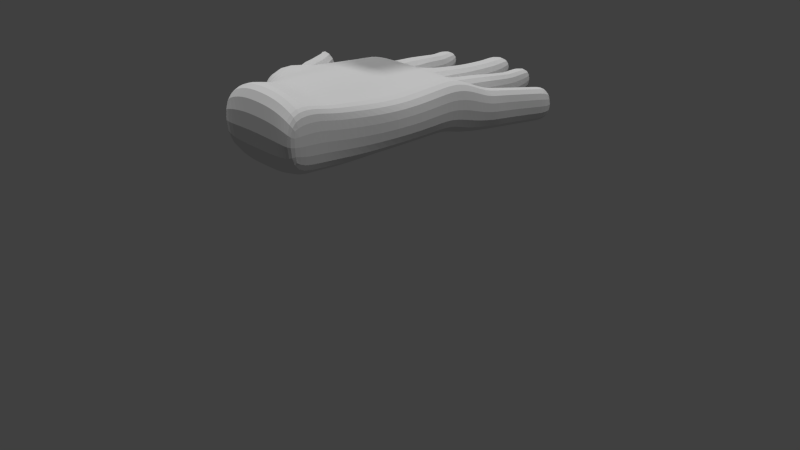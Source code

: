 # Source: pistol_hand_rigged.blend  (saved by Blender 2.76.0; exported with 4.5.12 LTS)
import bpy
from mathutils import Matrix  # noqa: F401  (used for matrix-valued properties, if any)

bpy.ops.wm.read_factory_settings(use_empty=True)
scene = bpy.context.scene
scene.name = 'Scene'

# ---- collections
col_collection_1 = bpy.data.collections.new('Collection 1'); scene.collection.children.link(col_collection_1)

# ---- materials (node trees are filled in below, after node groups)
mat_material = bpy.data.materials.new('Material')
mat_material.alpha_threshold = 0.0
mat_material.use_transparent_shadow = False
mat_material.roughness = 0.5
mat_material.line_color = (0.0, 0.0, 0.0, 1.0)

# ---- material node trees

# ---- world
world_world = bpy.data.worlds.new('World'); scene.world = world_world
world_world.color = (0.05088, 0.05088, 0.05088)
world_world.use_sun_shadow = False
world_world.sun_shadow_jitter_overblur = 0.0
world_world.cycles.sampling_method = 'MANUAL'
world_world.cycles.sample_map_resolution = 256

# ---- cameras
cam_camera = bpy.data.cameras.new('Camera')
cam_camera.clip_end = 100.0
cam_camera.lens = 35.0
cam_camera.sensor_width = 32.0
cam_camera.sensor_height = 18.0
cam_camera.ortho_scale = 7.314
cam_camera.dof.focus_distance = 0.0
cam_camera.dof.aperture_fstop = 128.0

# ---- lights
light_sun_001 = bpy.data.lights.new('Sun.001', 'SUN')
light_sun_001.transmission_factor = 0.0
light_sun_001.angle = 0.1993
light_sun_001.energy = 1.0
light_sun_001.shadow_buffer_clip_start = 0.5
light_sun_001.shadow_soft_size = 0.1
light_sun_001.shadow_cascade_max_distance = 1000.0
light_sun_001.cycles.use_multiple_importance_sampling = False
light_sun = bpy.data.lights.new('Sun', 'SUN')
light_sun.transmission_factor = 0.0
light_sun.angle = 0.1993
light_sun.energy = 1.0
light_sun.shadow_buffer_clip_start = 0.5
light_sun.shadow_soft_size = 0.1
light_sun.shadow_cascade_max_distance = 1000.0
light_sun.cycles.use_multiple_importance_sampling = False

# ---- meshes
me_cube_001 = bpy.data.meshes.new('Cube.001')
me_cube_001.from_pydata([(0.0, -1.411, -1.0), (0.0, -1.0, 1.0), (0.0, 0.5892, -1.0), (0.0, 1.0, 1.0), (0.7586, -1.411, -1.0), (0.7586, -1.0, 1.0), (0.7586, 0.5892, -1.0), (0.7586, 1.0, 1.0), (0.0, 0.1999, -3.124), (0.0, -1.8, -3.124), (0.7586, 0.1999, -3.124), (0.7586, -1.8, -3.124), (0.0, 0.3069, -3.124), (0.0, -1.907, -3.124), (0.7991, 0.3069, -3.124), (0.7991, -1.907, -3.124), (0.0, 0.4025, -3.208), (0.0, -2.003, -3.208), (0.8337, 0.4025, -3.208), (0.8337, -2.003, -3.208), (0.0, 0.4025, -3.491), (0.0, -2.003, -3.491), (0.8337, 0.4025, -3.491), (0.8337, -2.003, -3.491), (0.0, 0.2805, -3.574), (0.0, -1.881, -3.574), (0.7914, 0.2805, -3.574), (0.7914, -1.881, -3.574)], [], [(1, 3, 2, 0), (3, 7, 6, 2), (7, 5, 4, 6), (5, 1, 0, 4), (4, 0, 9, 11), (5, 7, 3, 1), (10, 11, 15, 14), (6, 4, 11, 10), (0, 2, 8, 9), (2, 6, 10, 8), (14, 15, 19, 18), (9, 8, 12, 13), (11, 9, 13, 15), (8, 10, 14, 12), (19, 17, 21, 23), (13, 12, 16, 17), (15, 13, 17, 19), (12, 14, 18, 16), (22, 23, 27, 26), (16, 18, 22, 20), (18, 19, 23, 22), (17, 16, 20, 21), (25, 24, 26, 27), (21, 20, 24, 25), (23, 21, 25, 27), (20, 22, 26, 24)])
me_cube_001.use_remesh_preserve_volume = False
me_cube_001.use_remesh_preserve_attributes = False
me_cube_001.use_mirror_vertex_groups = False
me_cube_001.update()
me_cube = bpy.data.meshes.new('Cube')
me_cube.from_pydata([(1.0, 1.0, -0.9246), (1.0, -1.0, -0.6756), (-1.0, -1.0, -0.6756), (-1.0, 1.0, -0.9246), (1.0, 1.0, 1.232), (1.0, -1.0, 1.103), (-1.0, -1.0, 1.129), (-1.0, 1.0, 1.289), (1.01, 1.942, -0.9105), (-1.139, 1.942, -0.9697), (1.01, 1.942, 1.025), (-1.139, 1.942, 0.3574), (1.124, 3.727, -0.9524), (-1.585, 3.727, -0.8686), (1.124, 3.727, 0.8977), (-1.585, 3.727, 0.9861), (1.422, 7.899, -0.7438), (-1.963, 4.943, -1.139), (1.422, 7.899, 0.9665), (-1.963, 4.943, 1.019), (-0.4341, 1.0, -0.9246), (-0.4341, -1.0, -1.32), (-0.4341, 1.0, 1.557), (-0.4341, -1.0, 1.876), (-0.5311, 1.942, -0.9697), (-0.5311, 1.942, 1.405), (-0.8182, 3.727, -0.9524), (-0.8182, 3.727, 1.26), (-1.556, 7.87, -1.11), (-1.556, 7.87, 0.9683), (1.366, 5.649, 0.9074), (-1.854, 4.467, 1.019), (1.366, 5.649, -0.7438), (-1.854, 4.467, -0.9038), (-1.141, 5.751, -0.7421), (-1.141, 5.751, 0.7925), (-1.871, 9.301, -0.8651), (-2.205, 7.157, -0.8566), (-2.205, 7.157, 0.4951), (-1.871, 9.301, 0.5018), (-2.43, 12.04, -1.119), (-2.734, 11.18, -1.119), (-2.734, 11.18, 0.5856), (-2.43, 12.04, 0.4328), (-1.717, 8.552, 0.6537), (-2.085, 5.458, -0.8854), (-1.717, 8.552, -0.8651), (-2.085, 5.458, 0.7299), (-1.91, 9.549, -1.119), (-2.449, 8.484, -1.119), (-2.449, 8.484, 0.5856), (-1.91, 9.549, 0.5856), (-1.921, 10.03, -1.119), (-2.488, 8.913, -1.119), (-2.488, 8.913, 0.5856), (-1.921, 10.03, 0.5856), (-2.038, 10.7, -1.119), (-2.562, 9.669, -1.119), (-2.562, 9.669, 0.5856), (-2.038, 10.7, 0.5856), (-2.241, 11.55, -1.119), (-2.66, 10.72, -1.119), (-2.66, 10.72, 0.5856), (-2.241, 11.55, 0.5856), (-2.731, 12.09, -1.119), (-2.806, 11.63, -1.119), (-2.806, 11.63, 0.5856), (-2.731, 12.09, 0.4328), (1.408, 9.966, -0.7438), (1.408, 9.966, 1.096), (-1.288, 9.939, -0.7438), (-1.288, 9.939, 1.096), (1.508, 11.08, -1.04), (1.508, 11.08, 1.096), (-1.289, 11.13, -1.04), (-1.289, 11.13, 1.096), (0.7417, 1.0, -0.9246), (0.7417, -1.0, -1.068), (0.7417, 1.0, 1.353), (0.7417, -1.0, 1.542), (0.7326, 1.942, -1.086), (0.7326, 1.942, 1.177), (0.7739, 3.727, -0.9524), (0.7739, 3.727, 1.103), (0.8854, 7.894, -0.7423), (0.8854, 7.894, 1.049), (0.9144, 5.667, -0.7334), (0.9144, 5.667, 1.034), (0.9223, 9.961, -0.7438), (0.9223, 9.961, 1.105), (0.9214, 11.15, -1.04), (0.9214, 11.15, 1.096), (1.583, 12.18, -1.04), (1.583, 12.2, 0.6797), (1.082, 12.85, -1.04), (1.082, 12.86, 0.6271), (1.661, 12.9, -1.04), (1.661, 12.92, 0.6226), (1.161, 13.57, -1.04), (1.161, 13.58, 0.57), (1.703, 13.73, -1.04), (1.703, 13.74, 0.5579), (1.276, 14.21, -1.04), (1.276, 14.21, 0.52), (1.793, 14.72, -1.04), (1.793, 14.72, 0.4796), (1.367, 15.2, -1.04), (1.367, 15.2, 0.4417), (1.84, 15.24, -1.04), (1.84, 15.23, 0.4389), (1.414, 15.72, -1.04), (1.414, 15.71, 0.4011), (1.873, 15.59, -1.04), (1.873, 15.58, 0.4112), (1.446, 16.07, -1.04), (1.446, 16.06, 0.3733), (2.0, 16.99, -1.04), (2.0, 16.98, 0.3009), (1.574, 17.48, -1.04), (1.574, 17.45, 0.263), (0.8235, 12.0, -1.04), (-1.301, 11.98, -1.04), (0.8235, 12.03, 0.6934), (-1.301, 12.01, 0.6951), (0.4332, 1.0, -0.9246), (0.4332, -1.0, -1.32), (0.4332, 1.0, 1.498), (0.4332, -1.0, 1.851), (0.4011, 1.942, -1.086), (0.4011, 1.942, 1.37), (0.3562, 3.727, -0.9524), (0.3562, 3.727, 1.419), (0.2449, 7.887, -0.7372), (0.2449, 7.887, 1.264), (0.3751, 5.689, 1.384), (0.3423, 9.955, -0.7438), (0.3423, 9.955, 1.129), (0.3414, 11.14, -1.04), (0.3414, 11.14, 1.096), (0.3751, 5.689, -0.7176), (0.2662, 12.0, -1.04), (0.2662, 12.02, 0.6939), (0.8217, 14.36, -1.04), (0.8217, 14.36, 0.5084), (0.2644, 14.35, -1.04), (0.2644, 14.35, 0.5088), (0.821, 15.21, -1.04), (0.821, 15.21, 0.4411), (0.2637, 15.21, -1.04), (0.2637, 15.2, 0.4415), (0.818, 16.09, -1.043), (0.818, 16.08, 0.3707), (0.3305, 16.06, -1.04), (0.3305, 16.05, 0.3742), (0.8192, 17.8, -1.04), (0.8192, 17.8, 0.2257), (0.3963, 17.8, -1.04), (0.3963, 17.8, 0.2257), (0.8188, 18.33, -1.04), (0.8188, 18.33, 0.2257), (0.3959, 18.32, -1.04), (0.3959, 18.32, 0.2257), (0.8174, 20.13, -0.6949), (0.8174, 20.13, 0.2257), (0.3945, 20.13, -0.6949), (0.3945, 20.13, 0.2257), (0.2184, 12.76, -1.04), (-1.349, 12.74, -1.04), (0.2184, 12.78, 0.634), (-1.349, 12.76, 0.6352), (-0.0004106, 1.0, -0.9246), (-0.0004108, -1.0, -1.32), (-0.0004105, 1.0, 1.618), (-0.0004113, -1.0, 1.909), (-0.06497, 1.942, -1.086), (-0.06497, 1.942, 1.53), (-0.231, 3.727, -0.9524), (-0.231, 3.727, 1.584), (-0.6555, 7.879, -0.7383), (-0.6555, 7.879, 1.254), (-0.3831, 5.72, 1.531), (-0.4731, 9.947, -0.7438), (-0.4731, 9.947, 1.153), (-0.474, 11.14, -1.04), (-0.474, 11.14, 1.096), (-0.5173, 11.99, -1.04), (-0.5173, 12.02, 0.6945), (-0.3831, 5.72, -0.7031), (-0.5651, 12.75, -1.04), (-0.5651, 12.77, 0.6346), (0.139, 15.66, -1.04), (0.139, 15.65, 0.4059), (-0.5031, 15.65, -1.04), (-0.5031, 15.64, 0.4064), (0.1385, 16.3, -1.04), (0.1385, 16.29, 0.3553), (-0.5036, 16.3, -1.04), (-0.5036, 16.28, 0.3558), (0.07899, 17.32, -1.04), (0.07899, 17.3, 0.2749), (-0.4992, 17.32, -1.04), (-0.4992, 17.3, 0.2754), (0.07779, 18.82, -1.04), (0.07779, 18.82, 0.2257), (-0.5004, 18.82, -1.04), (-0.5004, 18.82, 0.2257), (0.07737, 19.35, -1.04), (0.07737, 19.35, 0.2257), (-0.5008, 19.34, -1.04), (-0.5008, 19.34, 0.2257), (0.07591, 21.18, -0.612), (0.07591, 21.18, 0.2257), (-0.5023, 21.17, -0.612), (-0.5023, 21.17, 0.2257), (-0.6713, 13.35, -1.04), (-1.311, 13.34, -1.04), (-0.6713, 13.36, 0.5877), (-1.311, 13.35, 0.5882), (-0.7658, 14.98, -1.04), (-1.394, 14.56, -1.04), (-0.7658, 14.98, 0.4591), (-1.394, 14.56, 0.4922), (-0.7924, 15.48, -1.04), (-1.421, 15.06, -1.04), (-0.7924, 15.47, 0.4203), (-1.421, 15.05, 0.4533), (-0.8649, 16.12, -1.04), (-1.42, 15.75, -1.04), (-0.8649, 16.11, 0.3696), (-1.42, 15.74, 0.3988), (-0.9372, 17.51, -1.04), (-1.438, 17.32, -1.04), (-0.9372, 17.49, 0.2603), (-1.438, 17.3, 0.2749), (-0.9492, 17.91, -1.04), (-1.45, 17.73, -1.04), (-0.9492, 17.91, 0.2257), (-1.45, 17.73, 0.2257), (-1.004, 19.75, -0.5079), (-1.505, 19.56, -0.5079), (-1.004, 19.75, 0.2257), (-1.505, 19.56, 0.2257)], [], [(20, 21, 2, 3), (22, 7, 6, 23), (0, 4, 5, 1), (21, 23, 6, 2), (2, 6, 7, 3), (20, 3, 9, 24), (9, 11, 15, 13), (4, 0, 8, 10), (78, 4, 10, 81), (3, 7, 11, 9), (87, 30, 18, 85), (24, 9, 13, 26), (81, 10, 14, 83), (10, 8, 12, 14), (61, 62, 42, 41), (30, 32, 16, 18), (33, 31, 19, 17), (34, 33, 17, 28), (187, 34, 28, 178), (178, 28, 70, 181), (11, 25, 27, 15), (174, 24, 26, 176), (31, 35, 29, 19), (7, 22, 25, 11), (170, 20, 24, 174), (171, 173, 23, 21), (172, 22, 23, 173), (170, 171, 21, 20), (15, 27, 35, 31), (176, 26, 34, 187), (26, 13, 33, 34), (13, 15, 31, 33), (14, 12, 32, 30), (83, 14, 30, 87), (37, 38, 50, 49), (44, 46, 36, 39), (45, 47, 38, 37), (46, 45, 37, 36), (62, 63, 43, 42), (60, 61, 41, 40), (63, 60, 40, 43), (29, 28, 46, 44), (17, 19, 47, 45), (28, 17, 45, 46), (19, 29, 44, 47), (50, 51, 55, 54), (38, 39, 51, 50), (36, 37, 49, 48), (39, 36, 48, 51), (54, 55, 59, 58), (48, 49, 53, 52), (51, 48, 52, 55), (49, 50, 54, 53), (59, 56, 60, 63), (52, 53, 57, 56), (55, 52, 56, 59), (53, 54, 58, 57), (42, 43, 67, 66), (57, 58, 62, 61), (58, 59, 63, 62), (56, 57, 61, 60), (67, 64, 65, 66), (40, 41, 65, 64), (43, 40, 64, 67), (41, 42, 66, 65), (89, 69, 73, 91), (18, 16, 68, 69), (28, 29, 71, 70), (85, 18, 69, 89), (74, 75, 123, 121), (69, 68, 72, 73), (70, 71, 75, 74), (181, 70, 74, 183), (68, 88, 90, 72), (73, 72, 92, 93), (133, 85, 89, 136), (136, 89, 91, 138), (131, 83, 87, 134), (12, 82, 86, 32), (0, 1, 77, 76), (4, 78, 79, 5), (1, 5, 79, 77), (0, 76, 80, 8), (8, 80, 82, 12), (16, 84, 88, 68), (32, 86, 84, 16), (129, 81, 83, 131), (134, 87, 85, 133), (126, 78, 81, 129), (95, 93, 97, 99), (72, 90, 94, 92), (90, 91, 95, 94), (91, 73, 93, 95), (98, 99, 103, 102), (93, 92, 96, 97), (94, 95, 99, 98), (92, 94, 98, 96), (103, 101, 105, 107), (96, 98, 102, 100), (99, 97, 101, 103), (97, 96, 100, 101), (107, 105, 109, 111), (101, 100, 104, 105), (102, 103, 107, 106), (100, 102, 106, 104), (110, 111, 115, 114), (105, 104, 108, 109), (106, 107, 111, 110), (104, 106, 110, 108), (115, 113, 117, 119), (108, 110, 114, 112), (111, 109, 113, 115), (109, 108, 112, 113), (117, 116, 118, 119), (113, 112, 116, 117), (114, 115, 119, 118), (112, 114, 118, 116), (186, 141, 168, 189), (91, 90, 120, 122), (183, 74, 121, 185), (138, 91, 122, 141), (184, 138, 141, 186), (90, 137, 140, 120), (122, 120, 142, 143), (172, 126, 129, 175), (180, 134, 133, 179), (175, 129, 131, 177), (177, 131, 134, 180), (182, 136, 138, 184), (179, 133, 136, 182), (88, 135, 137, 90), (82, 130, 139, 86), (76, 77, 125, 124), (78, 126, 127, 79), (77, 79, 127, 125), (76, 124, 128, 80), (80, 128, 130, 82), (84, 132, 135, 88), (86, 139, 132, 84), (144, 145, 149, 148), (141, 122, 143, 145), (140, 141, 145, 144), (120, 140, 144, 142), (149, 147, 151, 153), (142, 144, 148, 146), (145, 143, 147, 149), (143, 142, 146, 147), (152, 153, 157, 156), (147, 146, 150, 151), (148, 149, 153, 152), (146, 148, 152, 150), (154, 156, 160, 158), (150, 152, 156, 154), (153, 151, 155, 157), (151, 150, 154, 155), (161, 159, 163, 165), (157, 155, 159, 161), (155, 154, 158, 159), (156, 157, 161, 160), (163, 162, 164, 165), (159, 158, 162, 163), (160, 161, 165, 164), (158, 160, 164, 162), (167, 169, 217, 215), (141, 140, 166, 168), (121, 123, 169, 167), (185, 121, 167, 188), (140, 185, 188, 166), (166, 188, 192, 190), (29, 179, 182, 71), (71, 182, 184, 75), (27, 177, 180, 35), (25, 175, 177, 27), (35, 180, 179, 29), (22, 172, 175, 25), (75, 184, 186, 123), (137, 183, 185, 140), (123, 186, 189, 169), (135, 181, 183, 137), (130, 176, 187, 139), (124, 125, 171, 170), (126, 172, 173, 127), (125, 127, 173, 171), (124, 170, 174, 128), (128, 174, 176, 130), (132, 178, 181, 135), (139, 187, 178, 132), (193, 191, 195, 197), (188, 189, 193, 192), (189, 168, 191, 193), (168, 166, 190, 191), (196, 197, 201, 200), (191, 190, 194, 195), (192, 193, 197, 196), (190, 192, 196, 194), (198, 200, 204, 202), (194, 196, 200, 198), (197, 195, 199, 201), (195, 194, 198, 199), (205, 203, 207, 209), (201, 199, 203, 205), (199, 198, 202, 203), (200, 201, 205, 204), (208, 209, 213, 212), (203, 202, 206, 207), (204, 205, 209, 208), (202, 204, 208, 206), (211, 210, 212, 213), (206, 208, 212, 210), (209, 207, 211, 213), (207, 206, 210, 211), (215, 217, 221, 219), (188, 167, 215, 214), (189, 188, 214, 216), (169, 189, 216, 217), (220, 218, 222, 224), (214, 215, 219, 218), (216, 214, 218, 220), (217, 216, 220, 221), (223, 225, 229, 227), (221, 220, 224, 225), (219, 221, 225, 223), (218, 219, 223, 222), (226, 227, 231, 230), (222, 223, 227, 226), (224, 222, 226, 228), (225, 224, 228, 229), (232, 230, 234, 236), (228, 226, 230, 232), (229, 228, 232, 233), (227, 229, 233, 231), (235, 237, 241, 239), (233, 232, 236, 237), (231, 233, 237, 235), (230, 231, 235, 234), (240, 238, 239, 241), (234, 235, 239, 238), (236, 234, 238, 240), (237, 236, 240, 241), (47, 44, 39, 38)])
me_cube.materials.append(mat_material)
me_cube.use_remesh_preserve_volume = False
me_cube.use_remesh_preserve_attributes = False
me_cube.use_mirror_vertex_groups = False
me_cube.update()
arm_armature = bpy.data.armatures.new('Armature')  # bones are not reproduced

# ---- objects
ob_cube_001 = bpy.data.objects.new('Cube.001', me_cube_001)
ob_armature = bpy.data.objects.new('Armature', arm_armature)
ob_cube = bpy.data.objects.new('Cube', me_cube)
ob_sun_001 = bpy.data.objects.new('Sun.001', light_sun_001)
ob_sun = bpy.data.objects.new('Sun', light_sun)
ob_camera = bpy.data.objects.new('Camera', cam_camera)

# ---- transforms, parenting, visibility, modifiers, constraints
ob_cube_001.location = (0.8676, 0.4146, 5.3)
ob_cube_001.scale = (0.3122, 0.3122, 0.3122)
ob_cube_001.lineart.crease_threshold = 0.0
_m = ob_cube_001.modifiers.new('Mirror', 'MIRROR')
_m.use_clip = True
ob_armature.location = (0.2527, -1.716, 2.198)
ob_armature.rotation_euler = (1.571, -0.0, 3.142)
ob_armature.scale = (-1.0, 1.0, 1.0)
ob_armature.lineart.crease_threshold = 0.0
ob_cube.parent = ob_armature
ob_cube.matrix_parent_inverse = Matrix(((-1.0, 1.492e-07, 0.0, 0.2527), (-1.561e-14, -1.31e-07, 1.0, -2.198), (1.51e-07, 1.0, 5.96e-08, 1.716), (0.0, 0.0, 0.0, 1.0)))
ob_cube.location = (0.1805, -1.691, 2.155)
ob_cube.scale = (-0.6528, 0.1854, 0.3121)
ob_cube.lock_rotations_4d = False
ob_cube.empty_display_type = 'ARROWS'
ob_cube.show_wire = True
ob_cube.lineart.crease_threshold = 0.0
_vg = ob_cube.vertex_groups.new(name='Bone')
_vg = ob_cube.vertex_groups.new(name='Bone.001')
_vg = ob_cube.vertex_groups.new(name='Bone.007')
for _i, _w in zip([13, 15, 17, 19, 28, 29, 31, 33, 34, 35, 36, 37, 39, 44, 45, 46, 47], [0.9966, 0.8226, 1.0, 0.9977, 0.9193, 1.0, 0.9725, 1.0, 0.9952, 1.0, 0.06646, 0.1395, 0.04629, 1.0, 1.0, 1.0, 1.0]): _vg.add([_i], _w, 'REPLACE')
_vg = ob_cube.vertex_groups.new(name='Bone.008')
for _i, _w in zip([36, 37, 38, 39, 48, 49, 50, 51, 52, 53, 54, 55, 56, 57, 58, 59], [1.0, 1.0, 1.0, 1.0, 1.0, 1.0, 1.0, 1.0, 0.9864, 1.0, 1.0, 1.0, 5.482e-06, 0.0173, 7.28e-08, 0.0001901]): _vg.add([_i], _w, 'REPLACE')
_vg = ob_cube.vertex_groups.new(name='Bone.009')
for _i, _w in zip([40, 41, 42, 43, 56, 57, 58, 59, 60, 61, 62, 63, 64, 65, 66, 67], [1.0, 1.0, 1.0, 1.0, 0.9998, 0.9986, 0.9999, 1.0, 1.0, 0.999, 1.0, 1.0, 1.0, 1.0, 1.0, 1.0]): _vg.add([_i], _w, 'REPLACE')
_vg = ob_cube.vertex_groups.new(name='Bone.002')
_vg = ob_cube.vertex_groups.new(name='Bone.010')
_vg = ob_cube.vertex_groups.new(name='Bone.011')
for _i, _w in zip([74, 121, 123, 167, 169, 188, 189, 193, 214, 215, 216, 217, 218, 219, 220, 221, 222, 223, 224, 225], [0.002488, 1.0, 1.0, 1.0, 1.0, 0.096, 0.4175, 0.000188, 1.0, 1.0, 1.0, 1.0, 0.9995, 1.0, 1.0, 1.0, 1.0, 0.9995, 0.9995, 1.0]): _vg.add([_i], _w, 'REPLACE')
_vg = ob_cube.vertex_groups.new(name='Bone.012')
for _i, _w in zip([197, 201, 222, 224, 226, 227, 228, 229, 230, 231, 232, 233, 234, 235, 236, 237], [0.06673, 0.1511, 0.003631, 0.001743, 1.0, 1.0, 1.0, 1.0, 1.0, 1.0, 0.9999, 1.0, 0.1685, 0.3493, 0.4146, 0.1467]): _vg.add([_i], _w, 'REPLACE')
_vg = ob_cube.vertex_groups.new(name='Bone.013')
for _i, _w in zip([234, 235, 236, 237, 238, 239, 240, 241], [0.9388, 0.9997, 1.0, 0.9836, 1.0, 1.0, 1.0, 0.9999]): _vg.add([_i], _w, 'REPLACE')
_vg = ob_cube.vertex_groups.new(name='Bone.004')
_vg = ob_cube.vertex_groups.new(name='Bone.014')
_vg = ob_cube.vertex_groups.new(name='Bone.015')
for _i, _w in zip([74, 121, 123, 140, 141, 144, 145, 148, 149, 166, 167, 168, 169, 183, 184, 185, 186, 188, 189, 190, 191, 192, 193, 194, 195, 196, 197, 214, 215, 216, 217, 218, 220, 222, 224], [0.0, 0.0, 0.0, 2.479e-09, 9.868e-09, 0.218, 0.05162, 0.002175, 0.00208, 0.5771, 0.0, 0.5328, 0.0, 0.0, 0.0, 0.01502, 0.01312, 0.2988, 0.04448, 1.0, 1.0, 1.0, 0.9974, 0.0249, 0.03367, 0.001137, 0.002852, 3.447e-05, 0.0, 2.391e-09, 0.0, 0.004185, 3.432e-05, 0.0, 0.0]): _vg.add([_i], _w, 'REPLACE')
_vg = ob_cube.vertex_groups.new(name='Bone.016')
for _i, _w in zip([194, 195, 196, 197, 198, 199, 200, 201, 202, 203, 204, 205], [0.8971, 0.9264, 1.0, 1.0, 1.0, 1.0, 1.0, 1.0, 0.998, 0.9998, 1.0, 0.9948]): _vg.add([_i], _w, 'REPLACE')
_vg = ob_cube.vertex_groups.new(name='Bone.017')
for _i, _w in zip([160, 161, 164, 165, 198, 199, 202, 203, 204, 205, 206, 207, 208, 209, 210, 211, 212, 213], [0.009978, 0.006266, 0.08186, 0.06875, 0.0007477, 0.0004556, 0.6347, 0.6084, 1.0, 1.0, 1.0, 1.0, 1.0, 1.0, 1.0, 1.0, 1.0, 1.0]): _vg.add([_i], _w, 'REPLACE')
_vg = ob_cube.vertex_groups.new(name='Bone.005')
_vg = ob_cube.vertex_groups.new(name='Bone.018')
_vg = ob_cube.vertex_groups.new(name='Bone.019')
for _i, _w in zip([89, 120, 122, 135, 136, 137, 138, 140, 141, 142, 143, 144, 145, 166, 168, 183, 184, 185, 186, 188, 189, 214], [0.0, 0.9953, 0.999, 0.0, 0.0, 0.0, 0.0, 0.3418, 0.03724, 1.0, 1.0, 0.9966, 0.9963, 0.0, 0.0, 0.0, 0.0, 0.0, 0.0, 0.0, 0.0, 0.0]): _vg.add([_i], _w, 'REPLACE')
_vg = ob_cube.vertex_groups.new(name='Bone.020')
for _i, _w in zip([146, 147, 148, 149, 150, 151, 152, 153, 154, 155, 156, 157], [0.9891, 0.9875, 1.0, 1.0, 0.9991, 0.9993, 0.9889, 0.9813, 1.0, 1.0, 1.0, 1.0]): _vg.add([_i], _w, 'REPLACE')
_vg = ob_cube.vertex_groups.new(name='Bone.021')
for _i, _w in zip([158, 159, 160, 161, 162, 163, 164, 165], [1.0, 1.0, 0.9921, 0.9921, 0.9846, 0.9846, 1.0, 1.0]): _vg.add([_i], _w, 'REPLACE')
_vg = ob_cube.vertex_groups.new(name='Bone.006')
_vg = ob_cube.vertex_groups.new(name='Bone.022')
_vg = ob_cube.vertex_groups.new(name='Bone.023')
for _i, _w in zip([68, 69, 72, 73, 85, 89, 90, 91, 92, 93, 94, 95, 120, 122], [1.0, 1.0, 1.0, 1.0, 0.0, 0.0, 1.0, 0.07265, 1.0, 1.0, 0.9758, 0.9218, 0.0, 0.0]): _vg.add([_i], _w, 'REPLACE')
_vg = ob_cube.vertex_groups.new(name='Bone.024')
for _i, _w in zip([96, 97, 98, 99, 100, 101, 102, 103, 104, 105, 106, 107], [0.9148, 0.9616, 1.0, 1.0, 0.9702, 0.9836, 1.0, 1.0, 1.0, 1.0, 0.9993, 0.9995]): _vg.add([_i], _w, 'REPLACE')
_vg = ob_cube.vertex_groups.new(name='Bone.025')
for _i, _w in zip([104, 105, 106, 107, 108, 109, 110, 111, 112, 113, 114, 115, 116, 117, 118, 119], [0.0, 0.0, 0.0, 0.0, 1.0, 1.0, 1.0, 0.9988, 1.0, 1.0, 0.9996, 0.9885, 1.0, 1.0, 1.0, 1.0]): _vg.add([_i], _w, 'REPLACE')
_m = ob_cube.modifiers.new('Armature', 'ARMATURE')
_m.object = ob_armature
_m = ob_cube.modifiers.new('Subsurf', 'SUBSURF')
_m.uv_smooth = 'PRESERVE_CORNERS'
_m.quality = 2
_m.show_only_control_edges = False
ob_sun_001.location = (5.898, 15.12, 27.42)
ob_sun_001.rotation_euler = (0.2967, -0.2818, 2.416)
ob_sun_001.lineart.crease_threshold = 0.0
ob_sun.location = (5.898, 15.12, 27.42)
ob_sun.rotation_euler = (0.2967, -0.2818, -0.6308)
ob_sun.lineart.crease_threshold = 0.0
ob_camera.location = (7.481, -6.508, 5.344)
ob_camera.rotation_euler = (1.109, 0.01082, 0.8149)
ob_camera.lock_rotations_4d = False
ob_camera.empty_display_type = 'ARROWS'
ob_camera.color = (0.0, 0.0, 0.0, 0.0)
ob_camera.display_type = 'WIRE'
ob_camera.lineart.crease_threshold = 0.0

# ---- collection membership
col_collection_1.objects.link(ob_cube_001)
col_collection_1.objects.link(ob_armature)
col_collection_1.objects.link(ob_cube)
col_collection_1.objects.link(ob_sun_001)
col_collection_1.objects.link(ob_sun)
col_collection_1.objects.link(ob_camera)

# ---- scene / render settings (as saved in the file)
scene.camera = ob_camera
scene.frame_start = 1; scene.frame_end = 250; scene.frame_set(1)
scene.render.engine = 'BLENDER_EEVEE_NEXT'
scene.render.resolution_percentage = 50
scene.render.dither_intensity = 0.0
scene.cycles.use_denoising = False
scene.cycles.samples = 10
scene.cycles.sampling_pattern = 'TABULATED_SOBOL'
scene.cycles.light_sampling_threshold = 0.0
scene.cycles.use_adaptive_sampling = False
scene.cycles.use_light_tree = False
scene.cycles.blur_glossy = 0.0
scene.cycles.pixel_filter_type = 'GAUSSIAN'
scene.cycles.sample_clamp_indirect = 0.0
scene.view_settings.view_transform = 'Standard'
bpy.context.view_layer.update()
